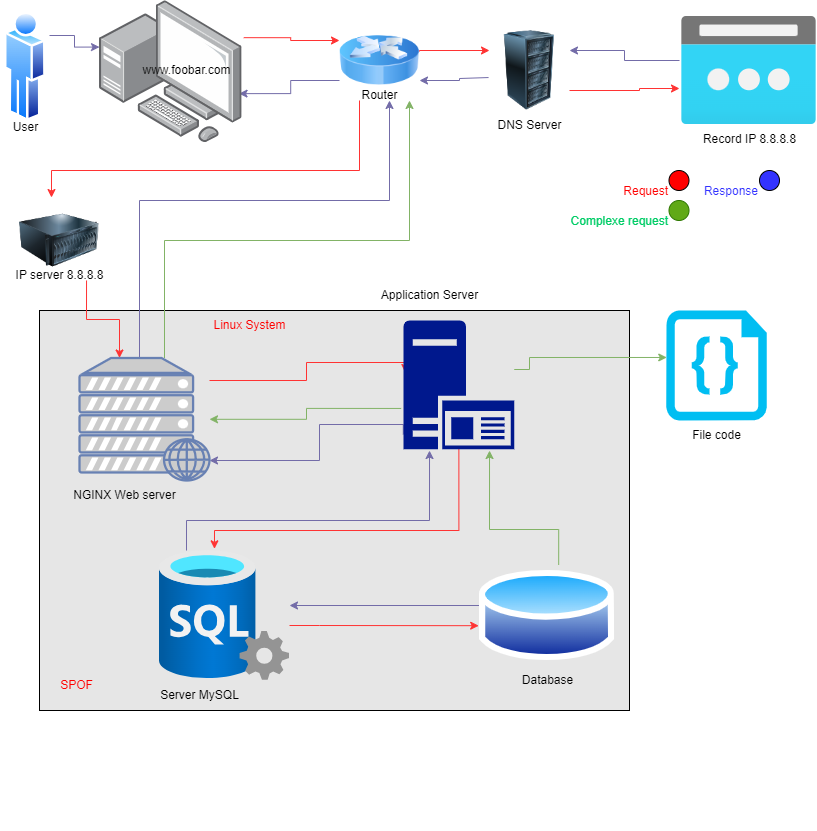

The diagram above was exported from draw.io. Its source (the exported page's mxGraphModel, read from the mxfile embedded in the PNG):
<mxGraphModel dx="832" dy="469" grid="1" gridSize="10" guides="1" tooltips="1" connect="1" arrows="1" fold="1" page="1" pageScale="1" pageWidth="827" pageHeight="1169" background="#ffffff" math="0" shadow="0">
  <root>
    <mxCell id="0" />
    <mxCell id="1" parent="0" />
    <mxCell id="38" value="" style="rounded=0;whiteSpace=wrap;html=1;fillColor=#E6E6E6;" parent="1" vertex="1">
      <mxGeometry x="50" y="310" width="590" height="400" as="geometry" />
    </mxCell>
    <mxCell id="BTWe6J0kIdqasKM9f--1-90" style="edgeStyle=orthogonalEdgeStyle;rounded=0;orthogonalLoop=1;jettySize=auto;html=1;strokeColor=#FF3333;fontColor=#1A1A1A;exitX=1.013;exitY=0.261;exitDx=0;exitDy=0;exitPerimeter=0;entryX=0;entryY=0.25;entryDx=0;entryDy=0;" parent="1" source="2" target="4" edge="1">
      <mxGeometry relative="1" as="geometry">
        <mxPoint x="337.57359312880726" y="31.715728752538098" as="targetPoint" />
        <Array as="points" />
        <mxPoint x="270" y="50" as="sourcePoint" />
      </mxGeometry>
    </mxCell>
    <mxCell id="BTWe6J0kIdqasKM9f--1-92" style="edgeStyle=orthogonalEdgeStyle;rounded=0;orthogonalLoop=1;jettySize=auto;html=1;entryX=0.235;entryY=1.01;entryDx=0;entryDy=0;strokeColor=#736CA8;fontColor=#1A1A1A;entryPerimeter=0;" parent="1" source="27" target="25" edge="1">
      <mxGeometry relative="1" as="geometry">
        <Array as="points">
          <mxPoint x="197" y="520" />
          <mxPoint x="440" y="520" />
        </Array>
        <mxPoint x="415" y="480" as="targetPoint" />
        <mxPoint x="197.03999999999996" y="569.02" as="sourcePoint" />
      </mxGeometry>
    </mxCell>
    <mxCell id="BTWe6J0kIdqasKM9f--1-59" style="edgeStyle=orthogonalEdgeStyle;rounded=0;orthogonalLoop=1;jettySize=auto;html=1;strokeColor=#736CA8;fontColor=#1A1A1A;exitX=-0.002;exitY=0.885;exitDx=0;exitDy=0;exitPerimeter=0;" parent="1" source="25" target="23" edge="1">
      <mxGeometry relative="1" as="geometry">
        <Array as="points">
          <mxPoint x="330" y="424" />
          <mxPoint x="330" y="460" />
        </Array>
        <mxPoint x="230" y="460" as="targetPoint" />
        <mxPoint x="380" y="450" as="sourcePoint" />
      </mxGeometry>
    </mxCell>
    <mxCell id="BTWe6J0kIdqasKM9f--1-97" style="edgeStyle=orthogonalEdgeStyle;rounded=0;orthogonalLoop=1;jettySize=auto;html=1;strokeColor=#82b366;fontColor=#1A1A1A;fillColor=#d5e8d4;exitX=-0.021;exitY=0.683;exitDx=0;exitDy=0;exitPerimeter=0;" parent="1" source="25" target="23" edge="1">
      <mxGeometry relative="1" as="geometry">
        <Array as="points" />
        <mxPoint x="220" y="420" as="targetPoint" />
        <mxPoint x="381.96000000000004" y="421.05999999999995" as="sourcePoint" />
      </mxGeometry>
    </mxCell>
    <mxCell id="BTWe6J0kIdqasKM9f--1-87" style="edgeStyle=orthogonalEdgeStyle;rounded=0;orthogonalLoop=1;jettySize=auto;html=1;strokeColor=#736CA8;fontColor=#1A1A1A;exitX=-0.011;exitY=0.256;exitDx=0;exitDy=0;exitPerimeter=0;" parent="1" target="27" edge="1">
      <mxGeometry relative="1" as="geometry">
        <Array as="points">
          <mxPoint x="570" y="607" />
          <mxPoint x="570" y="605" />
        </Array>
        <mxPoint x="290" y="605" as="targetPoint" />
        <mxPoint x="559.01" y="607.008" as="sourcePoint" />
      </mxGeometry>
    </mxCell>
    <mxCell id="BTWe6J0kIdqasKM9f--1-52" style="edgeStyle=orthogonalEdgeStyle;rounded=0;orthogonalLoop=1;jettySize=auto;html=1;strokeColor=#FF3333;fontColor=#1A1A1A;exitX=1;exitY=0.75;exitDx=0;exitDy=0;" parent="1" source="5" edge="1">
      <mxGeometry relative="1" as="geometry">
        <mxPoint x="690" y="88" as="targetPoint" />
        <Array as="points">
          <mxPoint x="650" y="90" />
          <mxPoint x="650" y="88" />
        </Array>
        <mxPoint x="570" y="90" as="sourcePoint" />
      </mxGeometry>
    </mxCell>
    <mxCell id="BTWe6J0kIdqasKM9f--1-53" style="edgeStyle=orthogonalEdgeStyle;rounded=0;orthogonalLoop=1;jettySize=auto;html=1;entryX=0;entryY=0.327;entryDx=0;entryDy=0;entryPerimeter=0;strokeColor=#736CA8;fontColor=#1A1A1A;" parent="1" target="2" edge="1">
      <mxGeometry relative="1" as="geometry">
        <mxPoint x="118.04999999999995" y="34" as="targetPoint" />
        <mxPoint x="60" y="35" as="sourcePoint" />
      </mxGeometry>
    </mxCell>
    <mxCell id="BTWe6J0kIdqasKM9f--1-58" style="edgeStyle=orthogonalEdgeStyle;rounded=0;orthogonalLoop=1;jettySize=auto;html=1;strokeColor=#FF3333;fontColor=#1A1A1A;entryX=0.016;entryY=0.404;entryDx=0;entryDy=0;entryPerimeter=0;" parent="1" source="23" target="25" edge="1">
      <mxGeometry relative="1" as="geometry">
        <mxPoint x="380" y="410" as="targetPoint" />
        <Array as="points">
          <mxPoint x="317" y="380" />
          <mxPoint x="317" y="362" />
        </Array>
        <mxPoint x="220" y="375" as="sourcePoint" />
      </mxGeometry>
    </mxCell>
    <mxCell id="BTWe6J0kIdqasKM9f--1-74" value="" style="edgeStyle=orthogonalEdgeStyle;rounded=0;orthogonalLoop=1;jettySize=auto;html=1;strokeColor=#FF3333;fontColor=#1A1A1A;entryX=0.4;entryY=-0.037;entryDx=0;entryDy=0;entryPerimeter=0;" parent="1" source="4" target="21" edge="1">
      <mxGeometry relative="1" as="geometry">
        <Array as="points">
          <mxPoint x="370" y="170" />
          <mxPoint x="62" y="170" />
        </Array>
        <mxPoint x="370" y="99.44053188733074" as="sourcePoint" />
        <mxPoint x="60" y="210" as="targetPoint" />
      </mxGeometry>
    </mxCell>
    <mxCell id="BTWe6J0kIdqasKM9f--1-96" style="edgeStyle=orthogonalEdgeStyle;rounded=0;orthogonalLoop=1;jettySize=auto;html=1;strokeColor=#736CA8;fontColor=#1A1A1A;exitX=0;exitY=0.75;exitDx=0;exitDy=0;entryX=0.98;entryY=0.654;entryDx=0;entryDy=0;entryPerimeter=0;" parent="1" source="4" target="2" edge="1">
      <mxGeometry relative="1" as="geometry">
        <mxPoint x="270" y="70" as="targetPoint" />
        <Array as="points" />
        <mxPoint x="329.96000000000004" y="70" as="sourcePoint" />
      </mxGeometry>
    </mxCell>
    <mxCell id="BTWe6J0kIdqasKM9f--1-68" style="edgeStyle=orthogonalEdgeStyle;rounded=0;orthogonalLoop=1;jettySize=auto;html=1;strokeColor=#FF3333;fontColor=#1A1A1A;exitX=1;exitY=0.388;exitDx=0;exitDy=0;entryX=0;entryY=0.25;entryDx=0;entryDy=0;exitPerimeter=0;" parent="1" source="4" target="5" edge="1">
      <mxGeometry relative="1" as="geometry">
        <mxPoint x="440.96000000000004" y="54" as="sourcePoint" />
        <mxPoint x="510" y="54" as="targetPoint" />
        <Array as="points">
          <mxPoint x="430" y="50" />
        </Array>
      </mxGeometry>
    </mxCell>
    <mxCell id="BTWe6J0kIdqasKM9f--1-71" style="edgeStyle=orthogonalEdgeStyle;rounded=0;orthogonalLoop=1;jettySize=auto;html=1;strokeColor=#736CA8;fontColor=#1A1A1A;exitX=-0.012;exitY=0.588;exitDx=0;exitDy=0;exitPerimeter=0;" parent="1" source="5" target="4" edge="1">
      <mxGeometry relative="1" as="geometry">
        <mxPoint x="510" y="78" as="sourcePoint" />
        <mxPoint x="431" y="78" as="targetPoint" />
        <Array as="points">
          <mxPoint x="470" y="78" />
          <mxPoint x="470" y="80" />
        </Array>
      </mxGeometry>
    </mxCell>
    <mxCell id="BTWe6J0kIdqasKM9f--1-75" style="edgeStyle=orthogonalEdgeStyle;rounded=0;orthogonalLoop=1;jettySize=auto;html=1;strokeColor=#FF3333;fontColor=#1A1A1A;exitX=0.838;exitY=1;exitDx=0;exitDy=0;exitPerimeter=0;" parent="1" source="21" target="23" edge="1">
      <mxGeometry relative="1" as="geometry">
        <mxPoint x="100" y="350" as="targetPoint" />
        <Array as="points">
          <mxPoint x="97" y="319" />
          <mxPoint x="130" y="319" />
        </Array>
        <mxPoint x="100" y="270" as="sourcePoint" />
      </mxGeometry>
    </mxCell>
    <mxCell id="BTWe6J0kIdqasKM9f--1-80" style="edgeStyle=orthogonalEdgeStyle;rounded=0;orthogonalLoop=1;jettySize=auto;html=1;strokeColor=#82b366;fontColor=#1A1A1A;fillColor=#d5e8d4;entryX=0.005;entryY=0.427;entryDx=0;entryDy=0;entryPerimeter=0;" parent="1" source="25" target="28" edge="1">
      <mxGeometry relative="1" as="geometry">
        <Array as="points">
          <mxPoint x="540" y="369" />
          <mxPoint x="540" y="357" />
        </Array>
        <mxPoint x="520" y="375" as="sourcePoint" />
        <mxPoint x="560" y="350" as="targetPoint" />
      </mxGeometry>
    </mxCell>
    <mxCell id="BTWe6J0kIdqasKM9f--1-86" style="edgeStyle=orthogonalEdgeStyle;rounded=0;orthogonalLoop=1;jettySize=auto;html=1;strokeColor=#FF3333;fontColor=#1A1A1A;entryX=-0.006;entryY=0.602;entryDx=0;entryDy=0;entryPerimeter=0;" parent="1" source="27" target="30" edge="1">
      <mxGeometry relative="1" as="geometry">
        <mxPoint x="560" y="632.8" as="targetPoint" />
        <Array as="points">
          <mxPoint x="330" y="625" />
          <mxPoint x="330" y="625" />
        </Array>
        <mxPoint x="290" y="640" as="sourcePoint" />
      </mxGeometry>
    </mxCell>
    <mxCell id="BTWe6J0kIdqasKM9f--1-89" style="edgeStyle=orthogonalEdgeStyle;rounded=0;orthogonalLoop=1;jettySize=auto;html=1;strokeColor=#FF3333;fontColor=#1A1A1A;fillColor=#f8cecc;exitX=0.5;exitY=1;exitDx=0;exitDy=0;exitPerimeter=0;entryX=0.423;entryY=-0.013;entryDx=0;entryDy=0;entryPerimeter=0;" parent="1" source="25" target="27" edge="1">
      <mxGeometry relative="1" as="geometry">
        <mxPoint x="236.94000000000005" y="570" as="targetPoint" />
        <Array as="points">
          <mxPoint x="469" y="530" />
          <mxPoint x="225" y="530" />
        </Array>
        <mxPoint x="430" y="480" as="sourcePoint" />
      </mxGeometry>
    </mxCell>
    <mxCell id="BTWe6J0kIdqasKM9f--1-93" style="edgeStyle=orthogonalEdgeStyle;rounded=0;orthogonalLoop=1;jettySize=auto;html=1;entryX=0.777;entryY=1.01;entryDx=0;entryDy=0;strokeColor=#82b366;fontColor=#1A1A1A;fillColor=#d5e8d4;entryPerimeter=0;exitX=0.586;exitY=-0.006;exitDx=0;exitDy=0;exitPerimeter=0;" parent="1" source="30" target="25" edge="1">
      <mxGeometry relative="1" as="geometry">
        <mxPoint x="610.04" y="580" as="sourcePoint" />
        <mxPoint x="485" y="480" as="targetPoint" />
        <Array as="points">
          <mxPoint x="569" y="529" />
          <mxPoint x="500" y="529" />
        </Array>
      </mxGeometry>
    </mxCell>
    <mxCell id="BTWe6J0kIdqasKM9f--1-99" style="edgeStyle=orthogonalEdgeStyle;rounded=0;orthogonalLoop=1;jettySize=auto;html=1;strokeColor=#736CA8;fontColor=#1A1A1A;" parent="1" source="23" target="4" edge="1">
      <mxGeometry relative="1" as="geometry">
        <mxPoint x="150" y="351.72" as="sourcePoint" />
        <mxPoint x="400" y="97.71236166328254" as="targetPoint" />
        <Array as="points">
          <mxPoint x="150" y="200" />
          <mxPoint x="400" y="200" />
        </Array>
      </mxGeometry>
    </mxCell>
    <mxCell id="BTWe6J0kIdqasKM9f--1-100" style="edgeStyle=orthogonalEdgeStyle;rounded=0;orthogonalLoop=1;jettySize=auto;html=1;strokeColor=#82b366;fontColor=#1A1A1A;fillColor=#d5e8d4;" parent="1" source="23" target="4" edge="1">
      <mxGeometry relative="1" as="geometry">
        <mxPoint x="175" y="350" as="sourcePoint" />
        <mxPoint x="420" y="90" as="targetPoint" />
        <Array as="points">
          <mxPoint x="175" y="240" />
          <mxPoint x="420" y="240" />
        </Array>
      </mxGeometry>
    </mxCell>
    <mxCell id="BTWe6J0kIdqasKM9f--1-102" style="edgeStyle=orthogonalEdgeStyle;rounded=0;orthogonalLoop=1;jettySize=auto;html=1;entryX=1;entryY=0.25;entryDx=0;entryDy=0;strokeColor=#736CA8;fontColor=#1A1A1A;" parent="1" target="5" edge="1">
      <mxGeometry relative="1" as="geometry">
        <mxPoint x="571.02" y="52" as="targetPoint" />
        <mxPoint x="690" y="60" as="sourcePoint" />
      </mxGeometry>
    </mxCell>
    <mxCell id="2" value="" style="points=[];aspect=fixed;html=1;align=center;shadow=0;dashed=0;image;image=img/lib/allied_telesis/computer_and_terminals/Personal_Computer_with_Server.svg;fontColor=#000000;" parent="1" vertex="1">
      <mxGeometry x="110" width="142.4" height="142.4" as="geometry" />
    </mxCell>
    <mxCell id="BTWe6J0kIdqasKM9f--1-6" value="&lt;font color=&quot;#000000&quot;&gt;www.foobar.com&lt;/font&gt;" style="text;html=1;align=center;verticalAlign=middle;resizable=0;points=[];autosize=1;labelBackgroundColor=none;" parent="1" vertex="1">
      <mxGeometry x="142.4" y="54.99999999999999" width="110" height="30" as="geometry" />
    </mxCell>
    <mxCell id="4" value="" style="image;html=1;image=img/lib/clip_art/networking/Router_Icon_128x128.png;fontColor=#000000;" parent="1" vertex="1">
      <mxGeometry x="350" y="20" width="80" height="80" as="geometry" />
    </mxCell>
    <mxCell id="5" value="" style="image;html=1;image=img/lib/clip_art/computers/Server_Rack_128x128.png;fontColor=#000000;" parent="1" vertex="1">
      <mxGeometry x="500" y="30" width="80" height="80" as="geometry" />
    </mxCell>
    <mxCell id="13" value="" style="aspect=fixed;html=1;points=[];align=center;image;fontSize=12;image=img/lib/azure2/networking/Public_IP_Addresses.svg;fontColor=#000000;" parent="1" vertex="1">
      <mxGeometry x="692" y="16" width="135" height="108" as="geometry" />
    </mxCell>
    <mxCell id="16" value="&lt;font color=&quot;#000000&quot;&gt;Router&lt;/font&gt;" style="text;html=1;align=center;verticalAlign=middle;resizable=0;points=[];autosize=1;strokeColor=none;fillColor=none;fontColor=#FFFFFF;" parent="1" vertex="1">
      <mxGeometry x="360" y="80" width="60" height="30" as="geometry" />
    </mxCell>
    <mxCell id="17" value="&lt;font color=&quot;#000000&quot;&gt;DNS Server&lt;/font&gt;" style="text;html=1;align=center;verticalAlign=middle;resizable=0;points=[];autosize=1;strokeColor=none;fillColor=none;fontColor=#FFFFFF;" parent="1" vertex="1">
      <mxGeometry x="495" y="110" width="90" height="30" as="geometry" />
    </mxCell>
    <mxCell id="18" value="Record IP 8.8.8.8" style="text;html=1;align=center;verticalAlign=middle;resizable=0;points=[];autosize=1;strokeColor=none;fillColor=none;fontColor=#000000;" parent="1" vertex="1">
      <mxGeometry x="699.5" y="124" width="120" height="30" as="geometry" />
    </mxCell>
    <mxCell id="21" value="" style="image;html=1;image=img/lib/clip_art/computers/Server_128x128.png;labelBackgroundColor=#ede8f2;fontColor=#000000;" parent="1" vertex="1">
      <mxGeometry x="30" y="200" width="80" height="80" as="geometry" />
    </mxCell>
    <mxCell id="22" value="IP server 8.8.8.8" style="text;html=1;align=center;verticalAlign=middle;resizable=0;points=[];autosize=1;strokeColor=none;fillColor=none;fontColor=#000000;" parent="1" vertex="1">
      <mxGeometry x="15" y="260" width="110" height="30" as="geometry" />
    </mxCell>
    <mxCell id="23" value="" style="fontColor=#0066CC;verticalAlign=top;verticalLabelPosition=bottom;labelPosition=center;align=center;html=1;outlineConnect=0;fillColor=#CCCCCC;strokeColor=#6881B3;gradientColor=none;gradientDirection=north;strokeWidth=2;shape=mxgraph.networks.web_server;labelBackgroundColor=#ede8f2;" parent="1" vertex="1">
      <mxGeometry x="90" y="357.5" width="130" height="122.5" as="geometry" />
    </mxCell>
    <mxCell id="24" value="NGINX Web server" style="text;html=1;align=center;verticalAlign=middle;resizable=0;points=[];autosize=1;strokeColor=none;fillColor=none;fontColor=#000000;" parent="1" vertex="1">
      <mxGeometry x="70" y="480" width="130" height="30" as="geometry" />
    </mxCell>
    <mxCell id="25" value="" style="sketch=0;aspect=fixed;pointerEvents=1;shadow=0;dashed=0;html=1;strokeColor=none;labelPosition=center;verticalLabelPosition=bottom;verticalAlign=top;align=center;fillColor=#00188D;shape=mxgraph.mscae.enterprise.application_server2;labelBackgroundColor=#ede8f2;fontColor=#000000;" parent="1" vertex="1">
      <mxGeometry x="414" y="320" width="110.73" height="128.75" as="geometry" />
    </mxCell>
    <mxCell id="26" value="Application Server" style="text;html=1;align=center;verticalAlign=middle;resizable=0;points=[];autosize=1;strokeColor=none;fillColor=none;fontColor=#000000;" parent="1" vertex="1">
      <mxGeometry x="380" y="280" width="120" height="30" as="geometry" />
    </mxCell>
    <mxCell id="27" value="" style="aspect=fixed;html=1;points=[];align=center;image;fontSize=12;image=img/lib/azure2/databases/SQL_Server.svg;labelBackgroundColor=#ede8f2;fontColor=#000000;" parent="1" vertex="1">
      <mxGeometry x="170" y="550" width="130" height="130" as="geometry" />
    </mxCell>
    <mxCell id="28" value="" style="verticalLabelPosition=bottom;html=1;verticalAlign=top;align=center;strokeColor=none;fillColor=#00BEF2;shape=mxgraph.azure.code_file;pointerEvents=1;labelBackgroundColor=#ede8f2;fontColor=#000000;" parent="1" vertex="1">
      <mxGeometry x="676.75" y="310" width="100.5" height="110" as="geometry" />
    </mxCell>
    <mxCell id="29" value="File code" style="text;html=1;align=center;verticalAlign=middle;resizable=0;points=[];autosize=1;strokeColor=none;fillColor=none;fontColor=#000000;" parent="1" vertex="1">
      <mxGeometry x="692" y="420" width="70" height="30" as="geometry" />
    </mxCell>
    <mxCell id="30" value="" style="aspect=fixed;perimeter=ellipsePerimeter;html=1;align=center;shadow=0;dashed=0;spacingTop=3;image;image=img/lib/active_directory/database.svg;labelBackgroundColor=#ede8f2;fontColor=#000000;" parent="1" vertex="1">
      <mxGeometry x="490" y="565" width="135.14" height="100" as="geometry" />
    </mxCell>
    <mxCell id="32" value="Database" style="text;html=1;align=center;verticalAlign=middle;resizable=0;points=[];autosize=1;strokeColor=none;fillColor=none;fontColor=#000000;" parent="1" vertex="1">
      <mxGeometry x="522.5699999999999" y="665" width="70" height="30" as="geometry" />
    </mxCell>
    <mxCell id="33" value="Server MySQL" style="text;html=1;align=center;verticalAlign=middle;resizable=0;points=[];autosize=1;strokeColor=none;fillColor=none;fontColor=#000000;" parent="1" vertex="1">
      <mxGeometry x="160" y="680" width="100" height="30" as="geometry" />
    </mxCell>
    <mxCell id="34" value="" style="aspect=fixed;perimeter=ellipsePerimeter;html=1;align=center;shadow=0;dashed=0;spacingTop=3;image;image=img/lib/active_directory/user.svg;labelBackgroundColor=#ede8f2;fontColor=#000000;" parent="1" vertex="1">
      <mxGeometry x="15" y="10" width="41.63" height="112.5" as="geometry" />
    </mxCell>
    <mxCell id="36" value="User" style="text;html=1;align=center;verticalAlign=middle;resizable=0;points=[];autosize=1;strokeColor=none;fillColor=none;fontColor=#000000;" parent="1" vertex="1">
      <mxGeometry x="11.25" y="112.4" width="50" height="30" as="geometry" />
    </mxCell>
    <mxCell id="39" value="&lt;font color=&quot;#ff0000&quot;&gt;Linux System&lt;/font&gt;" style="text;html=1;align=center;verticalAlign=middle;resizable=0;points=[];autosize=1;strokeColor=none;fillColor=none;" parent="1" vertex="1">
      <mxGeometry x="210" y="310" width="100" height="30" as="geometry" />
    </mxCell>
    <mxCell id="40" value="Request&lt;br&gt;" style="ellipse;html=1;labelPosition=left;verticalLabelPosition=bottom;spacingBottom=10;align=right;verticalAlign=bottom;resizable=0;fontColor=#FF0000;fillColor=#FF0000;" parent="1" vertex="1">
      <mxGeometry x="679.5" y="170" width="20" height="20" as="geometry" />
    </mxCell>
    <mxCell id="42" value="&lt;font color=&quot;#00cc66&quot;&gt;Complexe request&lt;br&gt;&lt;/font&gt;" style="ellipse;html=1;labelPosition=left;verticalLabelPosition=bottom;spacingBottom=10;align=right;verticalAlign=bottom;resizable=0;fontColor=#ffffff;fillColor=#60a917;strokeColor=#2D7600;" parent="1" vertex="1">
      <mxGeometry x="679.5" y="200" width="20" height="20" as="geometry" />
    </mxCell>
    <mxCell id="43" value="&lt;font color=&quot;#3333ff&quot;&gt;Response&lt;/font&gt;" style="ellipse;html=1;labelPosition=left;verticalLabelPosition=bottom;spacingBottom=10;align=right;verticalAlign=bottom;resizable=0;fontColor=#FF0000;fillColor=#3333FF;" parent="1" vertex="1">
      <mxGeometry x="770" y="170" width="20" height="20" as="geometry" />
    </mxCell>
    <mxCell id="44" value="&lt;h1&gt;&lt;br&gt;&lt;/h1&gt;" style="text;html=1;strokeColor=none;fillColor=none;spacing=5;spacingTop=-20;whiteSpace=wrap;overflow=hidden;rounded=0;fontColor=#3333FF;" parent="1" vertex="1">
      <mxGeometry x="56.63" y="710" width="583.37" height="120" as="geometry" />
    </mxCell>
    <mxCell id="45" value="&lt;font color=&quot;#ff0000&quot;&gt;SPOF&lt;/font&gt;" style="text;html=1;align=center;verticalAlign=middle;resizable=0;points=[];autosize=1;strokeColor=none;fillColor=none;" vertex="1" parent="1">
      <mxGeometry x="56.63" y="670" width="60" height="30" as="geometry" />
    </mxCell>
  </root>
</mxGraphModel>